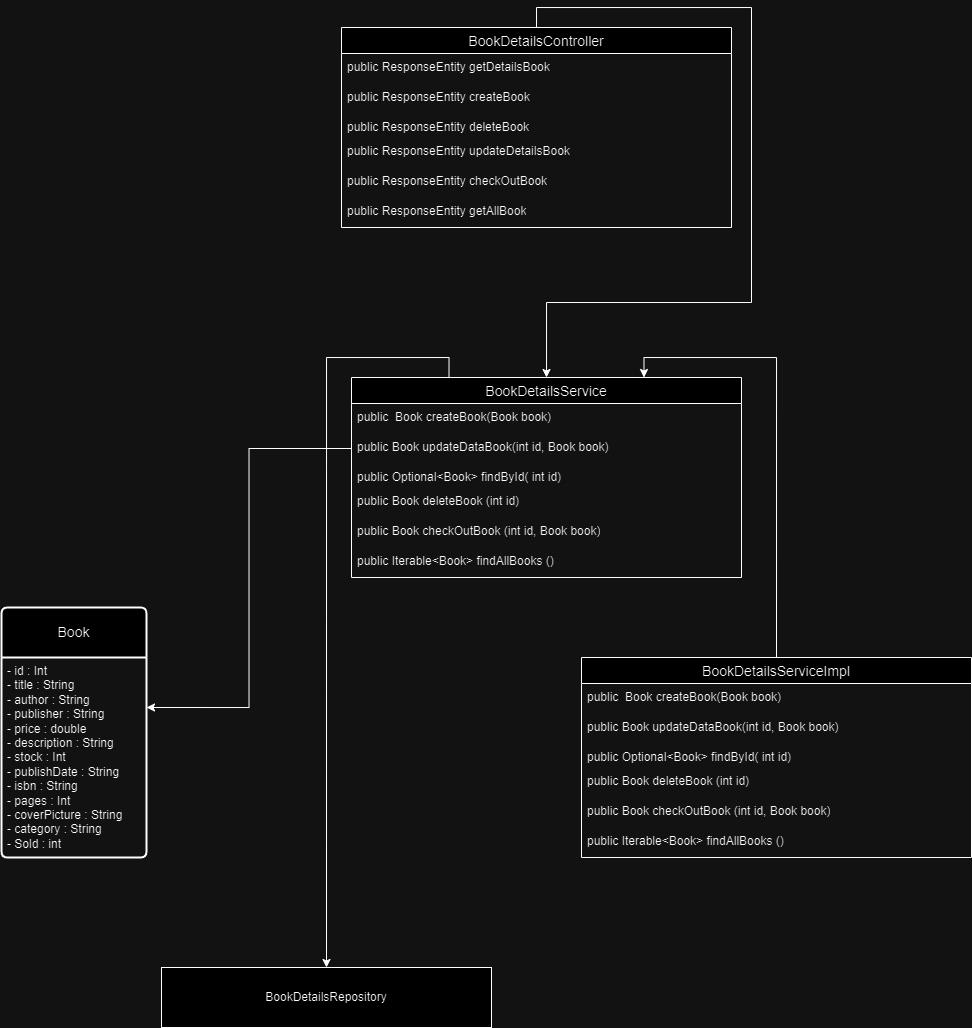

The diagram above was exported from draw.io. Its source (the exported page's mxGraphModel, read from the mxfile embedded in the PNG):
<mxGraphModel dx="2336" dy="1795" grid="1" gridSize="10" guides="1" tooltips="1" connect="1" arrows="1" fold="1" page="1" pageScale="1" pageWidth="850" pageHeight="1100" math="0" shadow="0">
  <root>
    <mxCell id="0" />
    <mxCell id="1" parent="0" />
    <mxCell id="8rklaI29BAbWO8M1x-zK-1" value="Book" style="swimlane;childLayout=stackLayout;horizontal=1;startSize=50;horizontalStack=0;rounded=1;fontSize=14;fontStyle=0;strokeWidth=2;resizeParent=0;resizeLast=1;shadow=0;dashed=0;align=center;arcSize=4;whiteSpace=wrap;html=1;" vertex="1" parent="1">
      <mxGeometry x="-260" y="-60" width="145" height="250" as="geometry" />
    </mxCell>
    <mxCell id="8rklaI29BAbWO8M1x-zK-2" value="- id : Int&lt;div&gt;- title : String&lt;br&gt;- author : String&lt;/div&gt;&lt;div&gt;- publisher : String&lt;/div&gt;&lt;div&gt;- price : double&lt;/div&gt;&lt;div&gt;- description : String&lt;/div&gt;&lt;div&gt;- stock : Int&lt;/div&gt;&lt;div&gt;- publishDate : String&lt;/div&gt;&lt;div&gt;- isbn : String&lt;/div&gt;&lt;div&gt;- pages : Int&lt;/div&gt;&lt;div&gt;- coverPicture : String&lt;/div&gt;&lt;div&gt;- category : String&lt;/div&gt;&lt;div&gt;- Sold : int&lt;/div&gt;" style="align=left;strokeColor=none;fillColor=none;spacingLeft=4;fontSize=12;verticalAlign=top;resizable=0;rotatable=0;part=1;html=1;" vertex="1" parent="8rklaI29BAbWO8M1x-zK-1">
      <mxGeometry y="50" width="145" height="200" as="geometry" />
    </mxCell>
    <mxCell id="8rklaI29BAbWO8M1x-zK-43" style="edgeStyle=orthogonalEdgeStyle;rounded=0;orthogonalLoop=1;jettySize=auto;html=1;exitX=0.5;exitY=0;exitDx=0;exitDy=0;entryX=0.75;entryY=0;entryDx=0;entryDy=0;" edge="1" parent="1" source="8rklaI29BAbWO8M1x-zK-20" target="8rklaI29BAbWO8M1x-zK-35">
      <mxGeometry relative="1" as="geometry" />
    </mxCell>
    <mxCell id="8rklaI29BAbWO8M1x-zK-20" value="BookDetailsServiceImpl" style="swimlane;fontStyle=0;childLayout=stackLayout;horizontal=1;startSize=26;horizontalStack=0;resizeParent=1;resizeParentMax=0;resizeLast=0;collapsible=1;marginBottom=0;align=center;fontSize=14;" vertex="1" parent="1">
      <mxGeometry x="320" y="-10" width="390" height="200" as="geometry" />
    </mxCell>
    <mxCell id="8rklaI29BAbWO8M1x-zK-21" value="public&amp;nbsp; Book createBook(Book book)" style="text;strokeColor=none;fillColor=none;spacingLeft=4;spacingRight=4;overflow=hidden;rotatable=0;points=[[0,0.5],[1,0.5]];portConstraint=eastwest;fontSize=12;whiteSpace=wrap;html=1;" vertex="1" parent="8rklaI29BAbWO8M1x-zK-20">
      <mxGeometry y="26" width="390" height="30" as="geometry" />
    </mxCell>
    <mxCell id="8rklaI29BAbWO8M1x-zK-22" value="public Book updateDataBook(int id, Book book)" style="text;strokeColor=none;fillColor=none;spacingLeft=4;spacingRight=4;overflow=hidden;rotatable=0;points=[[0,0.5],[1,0.5]];portConstraint=eastwest;fontSize=12;whiteSpace=wrap;html=1;" vertex="1" parent="8rklaI29BAbWO8M1x-zK-20">
      <mxGeometry y="56" width="390" height="30" as="geometry" />
    </mxCell>
    <mxCell id="8rklaI29BAbWO8M1x-zK-23" value="public Optional&amp;lt;Book&amp;gt; findById( int id)" style="text;strokeColor=none;fillColor=none;spacingLeft=4;spacingRight=4;overflow=hidden;rotatable=0;points=[[0,0.5],[1,0.5]];portConstraint=eastwest;fontSize=12;whiteSpace=wrap;html=1;" vertex="1" parent="8rklaI29BAbWO8M1x-zK-20">
      <mxGeometry y="86" width="390" height="24" as="geometry" />
    </mxCell>
    <mxCell id="8rklaI29BAbWO8M1x-zK-25" value="public Book deleteBook (int id)" style="text;strokeColor=none;fillColor=none;spacingLeft=4;spacingRight=4;overflow=hidden;rotatable=0;points=[[0,0.5],[1,0.5]];portConstraint=eastwest;fontSize=12;whiteSpace=wrap;html=1;" vertex="1" parent="8rklaI29BAbWO8M1x-zK-20">
      <mxGeometry y="110" width="390" height="30" as="geometry" />
    </mxCell>
    <mxCell id="8rklaI29BAbWO8M1x-zK-30" value="public Book checkOutBook (int id, Book book)" style="text;strokeColor=none;fillColor=none;spacingLeft=4;spacingRight=4;overflow=hidden;rotatable=0;points=[[0,0.5],[1,0.5]];portConstraint=eastwest;fontSize=12;whiteSpace=wrap;html=1;" vertex="1" parent="8rklaI29BAbWO8M1x-zK-20">
      <mxGeometry y="140" width="390" height="30" as="geometry" />
    </mxCell>
    <mxCell id="8rklaI29BAbWO8M1x-zK-34" value="public Iterable&amp;lt;Book&amp;gt; findAllBooks ()" style="text;strokeColor=none;fillColor=none;spacingLeft=4;spacingRight=4;overflow=hidden;rotatable=0;points=[[0,0.5],[1,0.5]];portConstraint=eastwest;fontSize=12;whiteSpace=wrap;html=1;" vertex="1" parent="8rklaI29BAbWO8M1x-zK-20">
      <mxGeometry y="170" width="390" height="30" as="geometry" />
    </mxCell>
    <mxCell id="8rklaI29BAbWO8M1x-zK-67" style="edgeStyle=orthogonalEdgeStyle;rounded=0;orthogonalLoop=1;jettySize=auto;html=1;exitX=0.25;exitY=0;exitDx=0;exitDy=0;entryX=0.5;entryY=0;entryDx=0;entryDy=0;" edge="1" parent="1" source="8rklaI29BAbWO8M1x-zK-35" target="8rklaI29BAbWO8M1x-zK-66">
      <mxGeometry relative="1" as="geometry" />
    </mxCell>
    <mxCell id="8rklaI29BAbWO8M1x-zK-35" value="BookDetailsService" style="swimlane;fontStyle=0;childLayout=stackLayout;horizontal=1;startSize=26;horizontalStack=0;resizeParent=1;resizeParentMax=0;resizeLast=0;collapsible=1;marginBottom=0;align=center;fontSize=14;" vertex="1" parent="1">
      <mxGeometry x="90" y="-290" width="390" height="200" as="geometry" />
    </mxCell>
    <mxCell id="8rklaI29BAbWO8M1x-zK-36" value="public&amp;nbsp; Book createBook(Book book)" style="text;strokeColor=none;fillColor=none;spacingLeft=4;spacingRight=4;overflow=hidden;rotatable=0;points=[[0,0.5],[1,0.5]];portConstraint=eastwest;fontSize=12;whiteSpace=wrap;html=1;" vertex="1" parent="8rklaI29BAbWO8M1x-zK-35">
      <mxGeometry y="26" width="390" height="30" as="geometry" />
    </mxCell>
    <mxCell id="8rklaI29BAbWO8M1x-zK-37" value="public Book updateDataBook(int id, Book book)" style="text;strokeColor=none;fillColor=none;spacingLeft=4;spacingRight=4;overflow=hidden;rotatable=0;points=[[0,0.5],[1,0.5]];portConstraint=eastwest;fontSize=12;whiteSpace=wrap;html=1;" vertex="1" parent="8rklaI29BAbWO8M1x-zK-35">
      <mxGeometry y="56" width="390" height="30" as="geometry" />
    </mxCell>
    <mxCell id="8rklaI29BAbWO8M1x-zK-38" value="public Optional&amp;lt;Book&amp;gt; findById( int id)" style="text;strokeColor=none;fillColor=none;spacingLeft=4;spacingRight=4;overflow=hidden;rotatable=0;points=[[0,0.5],[1,0.5]];portConstraint=eastwest;fontSize=12;whiteSpace=wrap;html=1;" vertex="1" parent="8rklaI29BAbWO8M1x-zK-35">
      <mxGeometry y="86" width="390" height="24" as="geometry" />
    </mxCell>
    <mxCell id="8rklaI29BAbWO8M1x-zK-39" value="public Book deleteBook (int id)" style="text;strokeColor=none;fillColor=none;spacingLeft=4;spacingRight=4;overflow=hidden;rotatable=0;points=[[0,0.5],[1,0.5]];portConstraint=eastwest;fontSize=12;whiteSpace=wrap;html=1;" vertex="1" parent="8rklaI29BAbWO8M1x-zK-35">
      <mxGeometry y="110" width="390" height="30" as="geometry" />
    </mxCell>
    <mxCell id="8rklaI29BAbWO8M1x-zK-40" value="public Book checkOutBook (int id, Book book)" style="text;strokeColor=none;fillColor=none;spacingLeft=4;spacingRight=4;overflow=hidden;rotatable=0;points=[[0,0.5],[1,0.5]];portConstraint=eastwest;fontSize=12;whiteSpace=wrap;html=1;" vertex="1" parent="8rklaI29BAbWO8M1x-zK-35">
      <mxGeometry y="140" width="390" height="30" as="geometry" />
    </mxCell>
    <mxCell id="8rklaI29BAbWO8M1x-zK-41" value="public Iterable&amp;lt;Book&amp;gt; findAllBooks ()" style="text;strokeColor=none;fillColor=none;spacingLeft=4;spacingRight=4;overflow=hidden;rotatable=0;points=[[0,0.5],[1,0.5]];portConstraint=eastwest;fontSize=12;whiteSpace=wrap;html=1;" vertex="1" parent="8rklaI29BAbWO8M1x-zK-35">
      <mxGeometry y="170" width="390" height="30" as="geometry" />
    </mxCell>
    <mxCell id="8rklaI29BAbWO8M1x-zK-44" style="edgeStyle=orthogonalEdgeStyle;rounded=0;orthogonalLoop=1;jettySize=auto;html=1;exitX=0;exitY=0.5;exitDx=0;exitDy=0;entryX=1;entryY=0.25;entryDx=0;entryDy=0;" edge="1" parent="1" source="8rklaI29BAbWO8M1x-zK-37" target="8rklaI29BAbWO8M1x-zK-2">
      <mxGeometry relative="1" as="geometry" />
    </mxCell>
    <mxCell id="8rklaI29BAbWO8M1x-zK-66" value="BookDetailsRepository" style="rounded=0;whiteSpace=wrap;html=1;" vertex="1" parent="1">
      <mxGeometry x="-100" y="300" width="330" height="60" as="geometry" />
    </mxCell>
    <mxCell id="8rklaI29BAbWO8M1x-zK-75" style="edgeStyle=orthogonalEdgeStyle;rounded=0;orthogonalLoop=1;jettySize=auto;html=1;exitX=0.5;exitY=0;exitDx=0;exitDy=0;" edge="1" parent="1" source="8rklaI29BAbWO8M1x-zK-68" target="8rklaI29BAbWO8M1x-zK-35">
      <mxGeometry relative="1" as="geometry" />
    </mxCell>
    <mxCell id="8rklaI29BAbWO8M1x-zK-68" value="BookDetailsController" style="swimlane;fontStyle=0;childLayout=stackLayout;horizontal=1;startSize=26;horizontalStack=0;resizeParent=1;resizeParentMax=0;resizeLast=0;collapsible=1;marginBottom=0;align=center;fontSize=14;" vertex="1" parent="1">
      <mxGeometry x="80" y="-640" width="390" height="200" as="geometry" />
    </mxCell>
    <mxCell id="8rklaI29BAbWO8M1x-zK-69" value="public ResponseEntity getDetailsBook" style="text;strokeColor=none;fillColor=none;spacingLeft=4;spacingRight=4;overflow=hidden;rotatable=0;points=[[0,0.5],[1,0.5]];portConstraint=eastwest;fontSize=12;whiteSpace=wrap;html=1;" vertex="1" parent="8rklaI29BAbWO8M1x-zK-68">
      <mxGeometry y="26" width="390" height="30" as="geometry" />
    </mxCell>
    <mxCell id="8rklaI29BAbWO8M1x-zK-70" value="public ResponseEntity createBook" style="text;strokeColor=none;fillColor=none;spacingLeft=4;spacingRight=4;overflow=hidden;rotatable=0;points=[[0,0.5],[1,0.5]];portConstraint=eastwest;fontSize=12;whiteSpace=wrap;html=1;" vertex="1" parent="8rklaI29BAbWO8M1x-zK-68">
      <mxGeometry y="56" width="390" height="30" as="geometry" />
    </mxCell>
    <mxCell id="8rklaI29BAbWO8M1x-zK-71" value="public ResponseEntity deleteBook" style="text;strokeColor=none;fillColor=none;spacingLeft=4;spacingRight=4;overflow=hidden;rotatable=0;points=[[0,0.5],[1,0.5]];portConstraint=eastwest;fontSize=12;whiteSpace=wrap;html=1;" vertex="1" parent="8rklaI29BAbWO8M1x-zK-68">
      <mxGeometry y="86" width="390" height="24" as="geometry" />
    </mxCell>
    <mxCell id="8rklaI29BAbWO8M1x-zK-72" value="public ResponseEntity updateDetailsBook" style="text;strokeColor=none;fillColor=none;spacingLeft=4;spacingRight=4;overflow=hidden;rotatable=0;points=[[0,0.5],[1,0.5]];portConstraint=eastwest;fontSize=12;whiteSpace=wrap;html=1;" vertex="1" parent="8rklaI29BAbWO8M1x-zK-68">
      <mxGeometry y="110" width="390" height="30" as="geometry" />
    </mxCell>
    <mxCell id="8rklaI29BAbWO8M1x-zK-73" value="public ResponseEntity checkOutBook" style="text;strokeColor=none;fillColor=none;spacingLeft=4;spacingRight=4;overflow=hidden;rotatable=0;points=[[0,0.5],[1,0.5]];portConstraint=eastwest;fontSize=12;whiteSpace=wrap;html=1;" vertex="1" parent="8rklaI29BAbWO8M1x-zK-68">
      <mxGeometry y="140" width="390" height="30" as="geometry" />
    </mxCell>
    <mxCell id="8rklaI29BAbWO8M1x-zK-74" value="public ResponseEntity getAllBook" style="text;strokeColor=none;fillColor=none;spacingLeft=4;spacingRight=4;overflow=hidden;rotatable=0;points=[[0,0.5],[1,0.5]];portConstraint=eastwest;fontSize=12;whiteSpace=wrap;html=1;" vertex="1" parent="8rklaI29BAbWO8M1x-zK-68">
      <mxGeometry y="170" width="390" height="30" as="geometry" />
    </mxCell>
  </root>
</mxGraphModel>